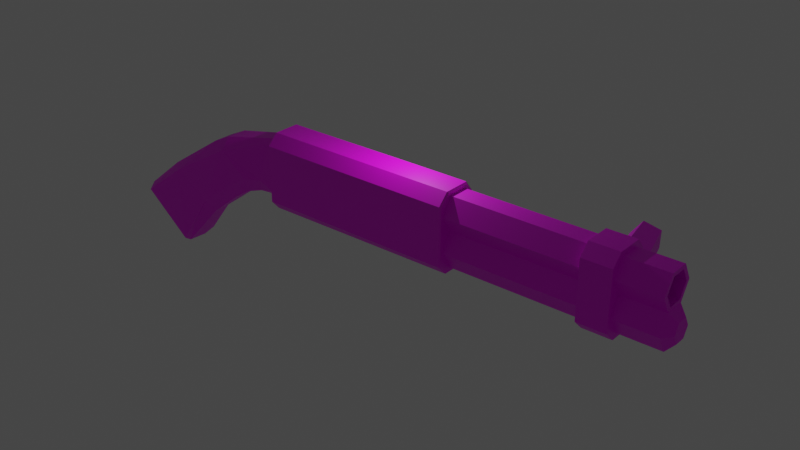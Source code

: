 # Source: shotgun.blend  (saved by Blender 2.91.10; exported with 4.5.12 LTS)
import bpy
from mathutils import Matrix  # noqa: F401  (used for matrix-valued properties, if any)

bpy.ops.wm.read_factory_settings(use_empty=True)
scene = bpy.context.scene
scene.name = 'Scene'

# ---- collections
col_collection = bpy.data.collections.new('Collection'); scene.collection.children.link(col_collection)

# ---- images (referenced by path relative to the original .blend; pixels are not part of the script)
import os
ASSET_DIR = os.environ.get("B2B_ASSET_DIR", "")  # directory of the original .blend (textures are referenced by path, not embedded)
HERE = os.path.dirname(os.path.abspath(__file__))  # packed textures are extracted next to this script under _unpacked/

def load_image(name, relpath, width, height, colorspace="sRGB"):
    """Load a texture the original file referenced (path relative to the .blend, or extracted next to this script)."""
    p = next((c for c in (os.path.join(HERE, relpath), os.path.join(ASSET_DIR, relpath)) if relpath and os.path.exists(c)), "")
    if p:
        img = bpy.data.images.load(p, check_existing=True)
        img.name = name
    else:  # same state as the original file: an image datablock whose file is absent (Cycles renders it pink)
        img = bpy.data.images.new(name, width, height)
        img.source = "FILE"
        img.filepath = "//" + (relpath or name)
    img.colorspace_settings.name = colorspace
    return img
img_shotgun_texture_png = load_image('Shotgun texture.png', 'Shotgun texture.png', 1024, 1024, 'sRGB')

# ---- materials (node trees are filled in below, after node groups)
mat_material_001 = bpy.data.materials.new('Material.001')
mat_material_001.use_transparent_shadow = False

# ---- material node trees
mat_material_001.use_nodes = True; mat_material_001.node_tree.nodes.clear()
_N = mat_material_001.node_tree.nodes; _L = mat_material_001.node_tree.links
n0 = _N.new('ShaderNodeBsdfPrincipled'); n0.name = 'Principled BSDF'; n0.location = (10, 300)
n0.distribution = 'GGX'
n0.subsurface_method = 'BURLEY'
n0.inputs[3].default_value = 1.45
n0.inputs[27].default_value = (0.0, 0.0, 0.0, 1.0)
n0.inputs[28].default_value = 1.0
n1 = _N.new('ShaderNodeTexImage'); n1.name = 'Image Texture'; n1.location = (-280, 280)
n1.image = img_shotgun_texture_png
n1.interpolation = 'Closest'
n2 = _N.new('ShaderNodeOutputMaterial'); n2.name = 'Material Output'; n2.location = (300, 300)
_L.new(n0.outputs[0], n2.inputs[0])
_L.new(n1.outputs[0], n0.inputs[0])
n2.is_active_output = True

# ---- world
world_world = bpy.data.worlds.new('World'); scene.world = world_world
world_world.use_nodes = True; world_world.node_tree.nodes.clear()
_N = world_world.node_tree.nodes; _L = world_world.node_tree.links
n0 = _N.new('ShaderNodeOutputWorld'); n0.name = 'World Output'; n0.location = (300, 300)
n1 = _N.new('ShaderNodeBackground'); n1.name = 'Background'; n1.location = (10, 300)
n1.inputs[0].default_value = (0.05088, 0.05088, 0.05088, 1.0)
_L.new(n1.outputs[0], n0.inputs[0])
n0.is_active_output = True
world_world.color = (0.05088, 0.05088, 0.05088)
world_world.use_sun_shadow = False
world_world.sun_shadow_jitter_overblur = 0.0

# ---- lights
light_light = bpy.data.lights.new('Light', 'POINT')
light_light.transmission_factor = 0.0
light_light.energy = 1000.0
light_light.shadow_soft_size = 0.1
light_light.shadow_maximum_resolution = 0.006
light_light.use_absolute_resolution = True

# ---- meshes
me_cylinder_001 = bpy.data.meshes.new('Cylinder.001')
me_cylinder_001.from_pydata([(-3.862e-07, 1.37, 7.634), (0.0004035, 1.057, 22.19), (1.186, 0.6896, 7.634), (0.9147, 0.5327, 22.19), (1.186, -0.6804, 7.634), (0.9147, -0.5246, 22.19), (-5.06e-07, -1.37, 7.634), (-0.0005069, -1.057, 22.19), (-1.186, -0.685, 7.634), (-0.9156, -0.5286, 22.19), (-1.186, 0.685, 7.634), (-0.9156, 0.5286, 22.19), (2.371, 1.379, 7.635), (2.371, 1.379, 22.19), (3.558, 0.6942, 7.635), (3.558, 0.6942, 22.19), (3.558, -0.6758, 7.635), (3.558, -0.6758, 22.19), (2.371, -1.361, 7.635), (2.371, -1.361, 22.19), (3.915, -0.9236, 17.31), (3.185, -1.654, 17.31), (-0.7957, -1.654, 17.31), (-1.526, -0.9236, 17.31), (3.185, 1.497, 17.31), (3.915, 0.9236, 17.31), (-1.526, 0.9236, 17.31), (-0.7957, 1.497, 17.31), (3.185, -1.654, 19.31), (3.915, -0.9236, 19.31), (-1.526, -0.9236, 19.31), (-0.7957, -1.654, 19.31), (3.915, 0.9236, 19.31), (3.185, 1.497, 19.31), (-0.7957, 1.497, 19.31), (-1.526, 0.9236, 19.31), (1.214, 0.6754, 17.01), (-0.139, 0.6754, 18.04), (0.4201, 0.6754, 19.64), (2.119, 0.6754, 19.61), (2.61, 0.6754, 17.98), (1.229, 6.402, 16.32), (1.224, 6.156, 16.13), (0.5176, 6.531, 16.84), (0.2875, 6.325, 16.82), (0.8115, 6.732, 17.66), (0.6744, 6.59, 17.9), (1.704, 6.727, 17.64), (1.85, 6.584, 17.87), (1.962, 6.523, 16.81), (2.189, 6.315, 16.78), (0.8578, 1.27, -10.84), (0.7175, 0.5959, -12.21), (0.07119, 0.5808, -10.84), (6.858, 0.5833, -19.77), (6.177, 0.6405, -19.78), (6.571, 1.337, -19.47), (0.06805, -0.866, -10.85), (0.7175, -0.8812, -12.21), (0.8549, -1.554, -10.84), (6.324, -1.54, -19.3), (6.051, -0.8288, -19.7), (6.732, -0.8861, -19.68), (-0.5296, 0.8072, -6.777), (-0.8106, 0.5893, -6.78), (-0.8106, -0.6115, -6.794), (-0.484, -0.9573, -6.776), (3.451, -0.5107, -8.279), (2.413, 1.0, -7.9), (3.451, 0.5107, -8.279), (2.413, -1.0, -7.9), (4.461, 0.3263, -10.36), (3.276, -1.301, -10.38), (4.42, -0.8949, -10.39), (3.356, 0.763, -10.33), (6.315, 0.3663, -12.89), (5.375, -1.457, -13.18), (6.346, -0.8551, -12.85), (5.314, 0.9342, -13.24), (9.771, 0.5205, -15.98), (9.177, -1.606, -15.65), (9.646, -0.9488, -15.89), (9.423, 1.271, -15.81), (3.25, -0.6305, -6.774), (3.904, -1.034, -6.137), (2.922, -0.9674, -6.765), (3.212, -1.651, -6.085), (-0.769, -1.651, -6.085), (-1.499, -0.9211, -6.085), (2.987, 0.7863, -6.758), (3.212, 1.499, -6.085), (3.838, 0.9947, -6.171), (3.261, 0.581, -6.76), (-1.499, 0.9261, -6.085), (-0.769, 1.499, -6.085), (3.175, -1.562, 7.977), (3.212, -1.651, 7.888), (3.942, -0.9211, 7.888), (3.853, -0.8843, 7.977), (-1.41, -0.8843, 7.977), (-1.499, -0.9211, 7.888), (-0.769, -1.651, 7.888), (-0.7321, -1.562, 7.977), (3.853, 0.8829, 7.977), (3.942, 0.9261, 7.888), (3.212, 1.499, 7.888), (3.181, 1.41, 7.977), (-0.7382, 1.41, 7.977), (-0.769, 1.499, 7.888), (-1.499, 0.9261, 7.888), (-1.41, 0.8829, 7.977), (3.716, -1.547, -15.77), (3.678, 0.6182, -16.7), (3.84, 1.303, -15.86), (3.615, -0.855, -16.66), (3.706, -0.8266, -9.278), (2.672, 0.6996, -9.088), (3.745, 0.194, -9.264), (2.597, -1.299, -9.116), (1.219, 1.911, 16.9), (1.214, 1.892, 16.69), (-0.139, 2.015, 17.7), (0.06255, 2.016, 17.77), (2.61, 2.008, 17.65), (2.411, 2.01, 17.72), (0.4201, 2.206, 19.28), (0.5402, 2.179, 19.12), (1.992, 2.176, 19.09), (2.119, 2.201, 19.25), (1.186, 0.6896, 22.19), (-9.025e-07, 1.37, 22.19), (1.186, -0.6804, 22.19), (-1.022e-06, -1.37, 22.19), (-1.186, -0.685, 22.19), (-1.186, 0.685, 22.19), (0.9152, 0.5327, 19.59), (0.0008967, 1.057, 19.59), (0.9152, -0.5246, 19.59), (-1.368e-05, -1.057, 19.59), (-0.9151, -0.5286, 19.59), (-0.9151, 0.5286, 19.59), (1.186, -0.6804, 22.2), (1.711, -0.3758, 22.72), (1.711, 0.3871, 22.72), (1.186, 0.6896, 22.2), (3.032, 0.3906, 22.72), (3.558, 0.6942, 22.2), (2.371, 1.379, 22.2), (2.372, 0.7713, 22.72), (3.032, -0.3721, 22.72), (3.558, -0.6758, 22.2), (2.37, -0.7539, 22.72), (2.371, -1.361, 22.2)], [], [(0, 130, 129, 2), (4, 131, 132, 6), (6, 132, 133, 8), (11, 9, 139, 140), (8, 133, 134, 10), (10, 134, 130, 0), (12, 13, 15, 14), (14, 15, 17, 16), (16, 17, 19, 18), (18, 19, 131, 4), (13, 129, 144, 147), (2, 129, 13, 12), (28, 31, 22, 21), (32, 33, 34, 35, 30, 31, 28, 29), (35, 26, 23, 30), (20, 21, 22, 23, 26, 27, 24, 25), (24, 27, 34, 33), (32, 25, 24, 33), (26, 35, 34, 27), (20, 29, 28, 21), (30, 23, 22, 31), (25, 32, 29, 20), (44, 122, 126, 46), (48, 127, 124, 50), (37, 36, 40, 39, 38), (65, 64, 53, 57), (128, 39, 40, 123), (50, 124, 119, 42), (42, 44, 43, 41), (44, 46, 45, 43), (46, 48, 47, 45), (48, 50, 49, 47), (50, 42, 41, 49), (41, 43, 45, 47, 49), (114, 58, 52, 112), (85, 89, 63, 64, 65, 66), (51, 52, 53), (54, 55, 56), (57, 58, 59), (60, 61, 62), (79, 54, 56, 82), (113, 56, 55, 112), (57, 53, 52, 58), (111, 59, 58, 114), (54, 62, 61, 55), (65, 57, 59, 66), (53, 64, 63, 51), (115, 67, 70, 118), (117, 69, 67, 115), (92, 69, 68, 89), (75, 71, 73, 77), (77, 73, 72, 76), (117, 71, 74, 116), (81, 77, 76, 80), (79, 75, 77, 81), (71, 75, 78, 74), (109, 93, 88, 100), (96, 101, 87, 86), (90, 94, 108, 105), (100, 88, 87, 101), (105, 104, 91, 90), (93, 109, 108, 94), (83, 85, 66, 65, 64, 63, 89, 92), (84, 91, 104, 97), (54, 79, 81, 62), (62, 81, 80, 60), (75, 79, 82, 78), (92, 89, 90, 91), (63, 64, 93, 94), (85, 83, 84, 86), (65, 66, 87, 88), (83, 92, 91, 84), (86, 87, 66, 85), (88, 93, 64, 65), (94, 90, 89, 63), (103, 106, 107, 110, 99, 102, 95, 98), (106, 103, 104, 105), (110, 107, 108, 109), (98, 95, 96, 97), (102, 99, 100, 101), (103, 98, 97, 104), (95, 102, 101, 96), (99, 110, 109, 100), (107, 106, 105, 108), (86, 84, 97, 96), (67, 83, 85, 70), (69, 92, 83, 67), (69, 117, 116, 68), (71, 117, 115, 73), (73, 115, 118, 72), (123, 40, 36, 120), (121, 37, 38, 125), (46, 126, 127, 48), (125, 38, 39, 128), (42, 119, 122, 44), (120, 121, 122, 119), (121, 125, 126, 122), (128, 123, 124, 127), (125, 128, 127, 126), (123, 120, 119, 124), (120, 36, 37, 121), (89, 85, 84, 91), (60, 111, 114, 61), (51, 113, 112, 52), (61, 114, 112, 55), (82, 56, 113), (51, 78, 113), (116, 74, 51), (74, 78, 51), (51, 63, 68), (116, 51, 68), (89, 68, 63), (78, 82, 113), (111, 60, 80), (80, 76, 111), (59, 76, 72), (72, 118, 59), (59, 118, 70), (66, 59, 70), (66, 70, 85), (76, 59, 111), (1, 3, 129, 130), (3, 5, 131, 129), (5, 7, 132, 131), (7, 9, 133, 132), (9, 11, 134, 133), (11, 1, 130, 134), (135, 136, 140, 139, 138, 137), (7, 5, 137, 138), (3, 1, 136, 135), (1, 11, 140, 136), (9, 7, 138, 139), (5, 3, 135, 137), (131, 19, 152, 141), (17, 15, 146, 150), (15, 13, 147, 146), (145, 148, 143, 142, 151, 149), (19, 17, 150, 152), (142, 143, 144, 141), (146, 147, 148, 145), (150, 146, 145, 149), (152, 150, 149, 151), (147, 144, 143, 148), (141, 152, 151, 142), (129, 131, 141, 144)])
_uv = me_cylinder_001.uv_layers.new(name='UVMap')
_uv.uv.foreach_set('vector', [0.5504, 0.472, 0.963, 0.472, 0.963, 0.5516, 0.5504, 0.5516, 0.9668, 0.5569, 0.544, 0.5573, 0.5425, 0.4694, 0.9653, 0.469, 0.9653, 0.469, 0.5425, 0.4694, 0.5409, 0.3816, 0.9638, 0.3812, 0.6087, 0.4483, 0.6087, 0.4243, 0.6087, 0.4243, 0.6087, 0.4483, 0.8382, 0.4223, 0.5444, 0.4109, 0.5443, 0.4262, 0.8381, 0.4376, 0.5504, 0.3922, 0.963, 0.3922, 0.963, 0.472, 0.5504, 0.472, 0.5511, 0.4693, 0.958, 0.4693, 0.958, 0.5525, 0.5511, 0.5525, 0.8444, 0.3946, 0.5447, 0.3891, 0.5445, 0.4044, 0.8442, 0.4099, 0.9593, 0.3801, 0.5459, 0.3785, 0.5437, 0.4696, 0.9571, 0.4712, 0.9571, 0.4712, 0.5437, 0.4696, 0.5419, 0.5556, 0.9553, 0.5571, 0.958, 0.4693, 0.958, 0.3861, 0.958, 0.3861, 0.958, 0.4693, 0.5511, 0.3861, 0.958, 0.3861, 0.958, 0.4693, 0.5511, 0.4693, 0.6421, 0.411, 0.6406, 0.5286, 0.6997, 0.5294, 0.7013, 0.4118, 0.5647, 0.3909, 0.5477, 0.4125, 0.5477, 0.5302, 0.5647, 0.5518, 0.6193, 0.5518, 0.6409, 0.5302, 0.6409, 0.4125, 0.6193, 0.3909, 0.8788, 0.5492, 0.8812, 0.5072, 0.8266, 0.5056, 0.8242, 0.5476, 0.8266, 0.3924, 0.805, 0.407, 0.805, 0.4898, 0.8266, 0.5056, 0.8812, 0.5072, 0.8981, 0.4925, 0.8981, 0.4097, 0.8812, 0.394, 0.7504, 0.418, 0.7522, 0.5082, 0.7976, 0.5073, 0.7957, 0.4171, 0.7513, 0.5243, 0.7966, 0.5243, 0.7966, 0.5078, 0.7513, 0.5078, 0.7966, 0.401, 0.7513, 0.401, 0.7513, 0.4175, 0.7966, 0.4175, 0.6409, 0.5516, 0.7, 0.5517, 0.7005, 0.529, 0.6414, 0.529, 0.7, 0.391, 0.6409, 0.3909, 0.6414, 0.4114, 0.7005, 0.4114, 0.7094, 0.5514, 0.7423, 0.5515, 0.7423, 0.5096, 0.7094, 0.5096, 0.468, 0.2097, 0.4064, 0.21, 0.4068, 0.2217, 0.4714, 0.2217, 0.344, 0.2616, 0.4082, 0.2615, 0.4091, 0.2483, 0.3479, 0.2481, 0.7251, 0.4665, 0.7094, 0.488, 0.7251, 0.5096, 0.7504, 0.5014, 0.7504, 0.4747, 0.06832, 0.2719, 0.06687, 0.2458, 0.1502, 0.2438, 0.1536, 0.2706, 0.309, 0.4185, 0.3061, 0.4563, 0.2668, 0.4442, 0.2689, 0.411, 0.3479, 0.2481, 0.4091, 0.2483, 0.4065, 0.2224, 0.3471, 0.2221, 0.4683, 0.1834, 0.468, 0.2097, 0.473, 0.2072, 0.4732, 0.1872, 0.297, 0.1945, 0.3053, 0.2191, 0.3085, 0.2138, 0.3022, 0.1951, 0.3053, 0.2191, 0.3319, 0.2191, 0.3287, 0.2138, 0.3085, 0.2138, 0.3319, 0.2191, 0.3401, 0.1945, 0.3349, 0.1951, 0.3287, 0.2138, 0.3479, 0.2481, 0.3471, 0.2221, 0.3421, 0.2261, 0.3427, 0.2459, 0.3185, 0.1836, 0.3022, 0.1951, 0.3085, 0.2138, 0.3287, 0.2138, 0.3349, 0.1951, 0.2697, 0.2419, 0.1815, 0.2663, 0.177, 0.2403, 0.26, 0.2211, 0.7492, 0.7938, 0.7941, 0.7938, 0.7925, 0.7284, 0.7809, 0.7025, 0.7624, 0.7025, 0.7507, 0.7289, 0.1538, 0.2245, 0.177, 0.2403, 0.1502, 0.2438, 0.2968, 0.1938, 0.2949, 0.1991, 0.2908, 0.1943, 0.1536, 0.2706, 0.1815, 0.2663, 0.1622, 0.2913, 0.327, 0.2091, 0.3085, 0.2064, 0.3119, 0.1982, 0.2876, 0.1662, 0.2968, 0.1938, 0.2908, 0.1943, 0.2831, 0.1704, 0.2481, 0.2113, 0.2908, 0.1943, 0.2949, 0.1991, 0.26, 0.2211, 0.1536, 0.2706, 0.1502, 0.2438, 0.177, 0.2403, 0.1815, 0.2663, 0.2674, 0.2613, 0.1622, 0.2913, 0.1815, 0.2663, 0.2697, 0.2419, 0.2968, 0.1938, 0.3119, 0.1982, 0.3085, 0.2064, 0.2949, 0.1991, 0.06832, 0.2719, 0.1536, 0.2706, 0.1622, 0.2913, 0.07006, 0.282, 0.1502, 0.2438, 0.06687, 0.2458, 0.06787, 0.2384, 0.1538, 0.2245, 0.144, 0.1252, 0.1186, 0.1308, 0.1054, 0.1064, 0.1316, 0.1009, 0.1428, 0.1503, 0.1168, 0.1549, 0.1186, 0.1308, 0.144, 0.1252, 0.08258, 0.1544, 0.1168, 0.1549, 0.1038, 0.1783, 0.08128, 0.1617, 0.2345, 0.1504, 0.1739, 0.1509, 0.1741, 0.1251, 0.2377, 0.1283, 0.2377, 0.1283, 0.1741, 0.1251, 0.1616, 0.1028, 0.2343, 0.1064, 0.1428, 0.1503, 0.1739, 0.1509, 0.1621, 0.1729, 0.1308, 0.1769, 0.2969, 0.1555, 0.2377, 0.1283, 0.2343, 0.1064, 0.3031, 0.1445, 0.2876, 0.1662, 0.2345, 0.1504, 0.2377, 0.1283, 0.2969, 0.1555, 0.1739, 0.1509, 0.2345, 0.1504, 0.2268, 0.1684, 0.1621, 0.1729, 0.09675, 0.4359, 0.3076, 0.4369, 0.3069, 0.4082, 0.0961, 0.4071, 0.288, 0.4094, 0.288, 0.4826, 0.123, 0.4824, 0.123, 0.4092, 0.1738, 0.4102, 0.1715, 0.4909, 0.4549, 0.4906, 0.4572, 0.4099, 0.288, 0.5016, 0.123, 0.5014, 0.123, 0.4824, 0.288, 0.4826, 0.1052, 0.4072, 0.1051, 0.4418, 0.3757, 0.4426, 0.3758, 0.4081, 0.171, 0.5098, 0.4544, 0.5094, 0.4549, 0.4906, 0.1715, 0.4909, 0.2125, 0.4155, 0.2191, 0.4219, 0.2175, 0.4852, 0.2114, 0.4909, 0.1904, 0.4913, 0.1864, 0.4864, 0.1837, 0.4215, 0.188, 0.4159, 0.3803, 0.4263, 0.379, 0.4357, 0.4504, 0.4363, 0.4504, 0.4268, 0.2968, 0.1938, 0.2876, 0.1662, 0.2969, 0.1555, 0.3119, 0.1982, 0.3119, 0.1982, 0.2969, 0.1555, 0.3031, 0.1445, 0.327, 0.2091, 0.2345, 0.1504, 0.2876, 0.1662, 0.2831, 0.1704, 0.2268, 0.1684, 0.244, 0.7977, 0.2426, 0.7964, 0.2381, 0.7974, 0.2418, 0.8008, 0.1897, 0.4818, 0.1937, 0.4867, 0.1853, 0.5044, 0.1723, 0.49, 0.2541, 0.7965, 0.252, 0.7979, 0.2539, 0.8011, 0.2586, 0.7979, 0.2114, 0.4909, 0.2175, 0.4852, 0.2354, 0.4937, 0.2194, 0.5091, 0.252, 0.7979, 0.244, 0.7977, 0.2418, 0.8008, 0.2539, 0.8011, 0.2382, 0.417, 0.2354, 0.4937, 0.2175, 0.4852, 0.2191, 0.4219, 0.2194, 0.5091, 0.182, 0.509, 0.1904, 0.4913, 0.2114, 0.4909, 0.169, 0.4903, 0.1643, 0.4178, 0.1837, 0.4213, 0.1864, 0.4826, 0.2653, 0.8045, 0.2675, 0.8016, 0.2675, 0.7851, 0.2653, 0.7823, 0.2579, 0.7823, 0.255, 0.7851, 0.255, 0.8016, 0.2579, 0.8045, 0.2675, 0.8016, 0.2653, 0.8045, 0.2655, 0.8048, 0.2679, 0.8018, 0.2653, 0.7823, 0.2675, 0.7851, 0.2679, 0.785, 0.2655, 0.7819, 0.2579, 0.8045, 0.255, 0.8016, 0.2546, 0.8018, 0.2577, 0.8048, 0.144, 0.4254, 0.1426, 0.4284, 0.143, 0.4287, 0.1445, 0.4254, 0.2653, 0.8045, 0.2579, 0.8045, 0.2577, 0.8048, 0.2655, 0.8048, 0.255, 0.8016, 0.255, 0.7851, 0.2546, 0.785, 0.2546, 0.8018, 0.2579, 0.7823, 0.2653, 0.7823, 0.2655, 0.7819, 0.2577, 0.7819, 0.2675, 0.7851, 0.2675, 0.8016, 0.2679, 0.8018, 0.2679, 0.785, 0.3341, 0.8258, 0.336, 0.8222, 0.2476, 0.7775, 0.2457, 0.781, 0.1186, 0.1308, 0.08354, 0.1286, 0.08164, 0.1187, 0.1054, 0.1064, 0.1168, 0.1549, 0.08258, 0.1544, 0.08354, 0.1286, 0.1186, 0.1308, 0.1168, 0.1549, 0.1428, 0.1503, 0.1308, 0.1769, 0.1038, 0.1783, 0.1739, 0.1509, 0.1428, 0.1503, 0.144, 0.1252, 0.1741, 0.1251, 0.1741, 0.1251, 0.144, 0.1252, 0.1316, 0.1009, 0.1616, 0.1028, 0.2689, 0.411, 0.2668, 0.4442, 0.2266, 0.4359, 0.2283, 0.4055, 0.1873, 0.4065, 0.1857, 0.4399, 0.1452, 0.4473, 0.1466, 0.4093, 0.4737, 0.2613, 0.41, 0.2614, 0.41, 0.2881, 0.4737, 0.288, 0.1466, 0.4093, 0.1452, 0.4473, 0.1042, 0.4456, 0.1056, 0.4077, 0.4683, 0.1834, 0.4086, 0.1838, 0.4064, 0.21, 0.468, 0.2097, 0.2283, 0.4055, 0.1873, 0.4065, 0.1877, 0.4047, 0.2284, 0.4037, 0.1873, 0.4065, 0.1466, 0.4093, 0.147, 0.4075, 0.1874, 0.4047, 0.309, 0.4185, 0.2689, 0.411, 0.269, 0.4092, 0.3089, 0.4166, 0.1466, 0.4093, 0.1056, 0.4077, 0.1057, 0.4059, 0.1466, 0.4075, 0.2689, 0.411, 0.2283, 0.4055, 0.2284, 0.4037, 0.2688, 0.4092, 0.2283, 0.4055, 0.2266, 0.4359, 0.1857, 0.4399, 0.1873, 0.4065, 0.7941, 0.7938, 0.7492, 0.7938, 0.7491, 0.8022, 0.7943, 0.8022, 0.327, 0.2091, 0.2674, 0.2613, 0.2697, 0.2419, 0.3085, 0.2064, 0.1538, 0.2245, 0.2481, 0.2113, 0.26, 0.2211, 0.177, 0.2403, 0.3085, 0.2064, 0.2697, 0.2419, 0.26, 0.2211, 0.2949, 0.1991, 0.2831, 0.1704, 0.2908, 0.1943, 0.2481, 0.2113, 0.1538, 0.2245, 0.2268, 0.1684, 0.2481, 0.2113, 0.1308, 0.1769, 0.1621, 0.1729, 0.1538, 0.2245, 0.1621, 0.1729, 0.2268, 0.1684, 0.1538, 0.2245, 0.1538, 0.2245, 0.06787, 0.2384, 0.1038, 0.1783, 0.1308, 0.1769, 0.1538, 0.2245, 0.1038, 0.1783, 0.08128, 0.1617, 0.1038, 0.1783, 0.06787, 0.2384, 0.2268, 0.1684, 0.2831, 0.1704, 0.2481, 0.2113, 0.1472, 0.1017, 0.07492, 0.09599, 0.1012, 0.02408, 0.1012, 0.02408, 0.169, 0.05585, 0.1472, 0.1017, 0.2413, 0.09886, 0.169, 0.05585, 0.2267, 0.06064, 0.2267, 0.06064, 0.2504, 0.05916, 0.2413, 0.09886, 0.2413, 0.09886, 0.2504, 0.05916, 0.2695, 0.0508, 0.3106, 0.08164, 0.2413, 0.09886, 0.2695, 0.0508, 0.3106, 0.08164, 0.2695, 0.0508, 0.281, 0.03375, 0.169, 0.05585, 0.2413, 0.09886, 0.1472, 0.1017, 0.5879, 0.4603, 0.5672, 0.4484, 0.561, 0.4519, 0.5879, 0.4673, 0.5672, 0.4484, 0.5672, 0.4244, 0.561, 0.4209, 0.561, 0.4519, 0.5672, 0.4244, 0.5879, 0.4123, 0.5879, 0.4052, 0.561, 0.4209, 0.5879, 0.4123, 0.6087, 0.4243, 0.6148, 0.4208, 0.5879, 0.4052, 0.6087, 0.4243, 0.6087, 0.4483, 0.6148, 0.4518, 0.6148, 0.4208, 0.6087, 0.4483, 0.5879, 0.4603, 0.5879, 0.4673, 0.6148, 0.4518, 0.5672, 0.4484, 0.5879, 0.4603, 0.6087, 0.4483, 0.6087, 0.4243, 0.5879, 0.4123, 0.5672, 0.4244, 0.5879, 0.4123, 0.5672, 0.4244, 0.5672, 0.4244, 0.5879, 0.4123, 0.5672, 0.4484, 0.5879, 0.4603, 0.5879, 0.4603, 0.5672, 0.4484, 0.5879, 0.4603, 0.6087, 0.4483, 0.6087, 0.4483, 0.5879, 0.4603, 0.6087, 0.4243, 0.5879, 0.4123, 0.5879, 0.4123, 0.6087, 0.4243, 0.5672, 0.4244, 0.5672, 0.4484, 0.5672, 0.4484, 0.5672, 0.4244, 0.5419, 0.5556, 0.5437, 0.4696, 0.5437, 0.4696, 0.5419, 0.5556, 0.5445, 0.4044, 0.5447, 0.3891, 0.5447, 0.3891, 0.5445, 0.4044, 0.958, 0.5525, 0.958, 0.4693, 0.958, 0.4693, 0.958, 0.5525, 0.2337, 0.4152, 0.2187, 0.4066, 0.2038, 0.4153, 0.2038, 0.4326, 0.2187, 0.4412, 0.2337, 0.4325, 0.5437, 0.4696, 0.5459, 0.3785, 0.5459, 0.3785, 0.5437, 0.4696, 0.561, 0.4278, 0.561, 0.4451, 0.561, 0.4519, 0.561, 0.4209, 0.958, 0.5525, 0.958, 0.4693, 0.958, 0.4878, 0.958, 0.5341, 0.5445, 0.4044, 0.5447, 0.3891, 0.5446, 0.3925, 0.5445, 0.401, 0.5437, 0.4696, 0.5459, 0.3785, 0.5454, 0.3987, 0.5442, 0.4495, 0.958, 0.4693, 0.958, 0.3861, 0.958, 0.4044, 0.958, 0.4508, 0.5419, 0.5556, 0.5437, 0.4696, 0.5433, 0.4887, 0.5423, 0.5364, 0.561, 0.4519, 0.561, 0.4209, 0.561, 0.4209, 0.561, 0.4519])
me_cylinder_001.materials.append(mat_material_001)
me_cylinder_001.use_remesh_fix_poles = True
me_cylinder_001.use_remesh_preserve_attributes = False
me_cylinder_001.use_mirror_vertex_groups = False
me_cylinder_001.update()

# ---- objects
ob_light = bpy.data.objects.new('Light', light_light)
ob_shotgun = bpy.data.objects.new('Shotgun', me_cylinder_001)

# ---- transforms, parenting, visibility, modifiers, constraints
ob_light.location = (4.076, 1.005, 5.904)
ob_light.rotation_euler = (0.6503, 0.05522, 1.866)
ob_light.lock_rotations_4d = False
ob_light.empty_display_type = 'ARROWS'
ob_light.color = (0.0, 0.0, 0.0, 0.0)
ob_light.lineart.crease_threshold = 0.0
ob_shotgun.location = (0.0, 0.0, 0.0)
ob_shotgun.rotation_euler = (-0.0, 1.571, -0.0)
ob_shotgun.lineart.crease_threshold = 0.0
_m = ob_shotgun.modifiers.new('Boolean', 'BOOLEAN')
_m.solver = 'FAST'
_m = ob_shotgun.modifiers.new('Boolean.001', 'BOOLEAN')
_m.solver = 'FAST'

# ---- collection membership
col_collection.objects.link(ob_light)
col_collection.objects.link(ob_shotgun)

# ---- scene / render settings (as saved in the file)
scene.frame_start = 1; scene.frame_end = 250; scene.frame_set(1)
scene.render.engine = 'BLENDER_EEVEE_NEXT'
scene.cycles.use_denoising = False
scene.cycles.samples = 128
scene.cycles.sampling_pattern = 'TABULATED_SOBOL'
scene.cycles.use_adaptive_sampling = False
scene.cycles.use_light_tree = False
scene.view_settings.view_transform = 'Filmic'
bpy.context.view_layer.update()

# ---- added for rendering (the .blend has no active camera): camera
cam_auto = bpy.data.cameras.new('AutoCamera')
cam_auto.lens = 50.0
cam_auto.sensor_width = 36.0
cam_auto.clip_end = 1000.0
ob_auto_camera = bpy.data.objects.new('AutoCamera', cam_auto)
scene.collection.objects.link(ob_auto_camera)
ob_auto_camera.location = (42.8984, -47.1739, 29.0192)
ob_auto_camera.rotation_euler = (1.09748, -7.21219e-08, 0.694738)
scene.camera = ob_auto_camera
bpy.context.view_layer.update()
